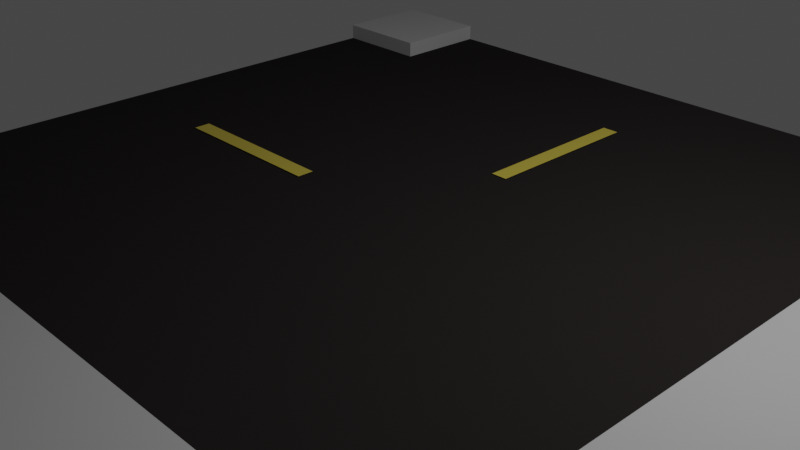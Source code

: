 # Source: RT10m.blend  (saved by Blender 2.80.57; exported with 4.5.12 LTS)
import bpy
from mathutils import Matrix  # noqa: F401  (used for matrix-valued properties, if any)

bpy.ops.wm.read_factory_settings(use_empty=True)
scene = bpy.context.scene
scene.name = 'Scene'

# ---- collections
col_collection = bpy.data.collections.new('Collection'); scene.collection.children.link(col_collection)

# ---- materials (node trees are filled in below, after node groups)
mat_concrete = bpy.data.materials.new('Concrete')
mat_concrete.alpha_threshold = 0.0
mat_concrete.use_transparent_shadow = False
mat_concrete.roughness = 0.5
mat_concrete.line_color = (0.0, 0.0, 0.0, 1.0)
mat_roadline = bpy.data.materials.new('RoadLine')
mat_roadline.use_transparent_shadow = False
mat_roadline.roughness = 0.25
mat_road = bpy.data.materials.new('Road')
mat_road.use_transparent_shadow = False
mat_road.roughness = 0.25

# ---- material node trees
mat_concrete.use_nodes = True; mat_concrete.node_tree.nodes.clear()
_N = mat_concrete.node_tree.nodes; _L = mat_concrete.node_tree.links
n0 = _N.new('ShaderNodeOutputMaterial'); n0.name = 'Material Output'; n0.location = (300, 300)
n1 = _N.new('ShaderNodeBsdfPrincipled'); n1.name = 'Principled BSDF'; n1.location = (10, 300)
n1.distribution = 'GGX'
n1.subsurface_method = 'BURLEY'
n1.inputs[0].default_value = (0.3672, 0.3672, 0.3672, 1.0)
n1.inputs[2].default_value = 0.8333
n1.inputs[3].default_value = 1.45
n1.inputs[13].default_value = 0.0
_L.new(n1.outputs[0], n0.inputs[0])
n0.is_active_output = True
mat_roadline.use_nodes = True; mat_roadline.node_tree.nodes.clear()
_N = mat_roadline.node_tree.nodes; _L = mat_roadline.node_tree.links
n0 = _N.new('ShaderNodeOutputMaterial'); n0.name = 'Material Output'; n0.location = (300, 300)
n1 = _N.new('ShaderNodeBsdfPrincipled'); n1.name = 'Principled BSDF'; n1.location = (10, 300)
n1.distribution = 'GGX'
n1.subsurface_method = 'BURLEY'
n1.inputs[0].default_value = (0.4575, 0.3683, 0.04802, 1.0)
n1.inputs[3].default_value = 1.45
_L.new(n1.outputs[0], n0.inputs[0])
n0.is_active_output = True
mat_road.use_nodes = True; mat_road.node_tree.nodes.clear()
_N = mat_road.node_tree.nodes; _L = mat_road.node_tree.links
n0 = _N.new('ShaderNodeOutputMaterial'); n0.name = 'Material Output'; n0.location = (300, 300)
n1 = _N.new('ShaderNodeBsdfPrincipled'); n1.name = 'Principled BSDF'; n1.location = (10, 300)
n1.distribution = 'GGX'
n1.subsurface_method = 'BURLEY'
n1.inputs[0].default_value = (0.01885, 0.01628, 0.01589, 1.0)
n1.inputs[2].default_value = 0.8917
n1.inputs[3].default_value = 1.45
n1.inputs[13].default_value = 0.0
_L.new(n1.outputs[0], n0.inputs[0])
n0.is_active_output = True

# ---- world
world_world = bpy.data.worlds.new('World'); scene.world = world_world
world_world.use_nodes = True; world_world.node_tree.nodes.clear()
_N = world_world.node_tree.nodes; _L = world_world.node_tree.links
n0 = _N.new('ShaderNodeOutputWorld'); n0.name = 'World Output'; n0.location = (300, 300)
n1 = _N.new('ShaderNodeBackground'); n1.name = 'Background'; n1.location = (10, 300)
n1.inputs[0].default_value = (0.05088, 0.05088, 0.05088, 1.0)
_L.new(n1.outputs[0], n0.inputs[0])
n0.is_active_output = True
world_world.color = (0.05088, 0.05088, 0.05088)
world_world.use_sun_shadow = False
world_world.sun_shadow_jitter_overblur = 0.0

# ---- cameras
cam_camera = bpy.data.cameras.new('Camera')
cam_camera.clip_end = 100.0
cam_camera.ortho_scale = 7.314
cam_camera.dof.focus_distance = 0.0
cam_camera.dof.aperture_fstop = 128.0

# ---- lights
light_light = bpy.data.lights.new('Light', 'POINT')
light_light.transmission_factor = 0.0
light_light.cutoff_distance = 30.0
light_light.energy = 1000.0
light_light.shadow_buffer_clip_start = 1.001
light_light.shadow_soft_size = 0.1
light_light.shadow_maximum_resolution = 0.006
light_light.use_absolute_resolution = True

# ---- meshes
me_roadend = bpy.data.meshes.new('RoadEnd')
me_roadend.from_pydata([(3.75, 5.0, 0.0), (3.75, 5.0, 0.2), (3.75, -3.75, 0.0), (3.75, 5.0, -0.3), (-5.0, 5.0, 0.0), (3.75, -5.0, 0.2), (-5.0, -3.75, 0.0), (3.75, -5.0, -0.3), (5.0, -5.0, -0.3), (5.0, -5.0, 0.2), (5.0, 5.0, -0.3), (5.0, 5.0, 0.2), (-5.0, 5.0, 0.2), (-5.0, 3.75, 0.2), (-5.0, 3.75, -0.3), (-3.75, 3.75, -0.3), (-3.75, 3.75, 0.2), (-3.75, 5.0, -0.3), (-3.75, 5.0, 0.2), (-0.1, 1.5, 0.01403), (0.1, 1.5, 0.01403), (-0.1, 3.5, 0.01403), (0.1, 3.5, 0.01403), (-5.0, -5.0, 0.2), (-5.0, -5.0, -0.3), (-5.0, -3.75, -0.3), (-5.0, -3.75, 0.2), (3.75, -5.0, -0.3), (3.75, -5.0, 0.2), (3.75, -3.75, 0.2), (3.75, -3.75, -0.3), (-1.5, -0.1, 0.01403), (-1.5, 0.1, 0.01403), (-3.5, -0.1, 0.01403), (-3.5, 0.1, 0.01403)], [], [(0, 4, 6, 2), (7, 5, 1, 3), (10, 11, 9, 8), (8, 9, 5, 7), (11, 1, 5, 9), (17, 18, 16, 15), (15, 16, 13, 14), (18, 12, 13, 16), (19, 20, 22, 21), (25, 26, 29, 30), (24, 25, 30, 27), (23, 24, 27, 28), (26, 23, 28, 29), (31, 32, 34, 33)])
me_roadend.polygons.foreach_set('material_index', [2, 0, 0, 0, 0, 0, 0, 0, 1, 0, 0, 0, 0, 1])
_uv = me_roadend.uv_layers.new(name='UVMap')
_uv.uv.foreach_set('vector', [0.375, 0.0, 0.625, 0.0, 0.625, 0.25, 0.375, 0.25, 0.375, 0.25, 0.625, 0.25, 0.625, 0.5, 0.375, 0.5, 0.375, 0.75, 0.625, 0.75, 0.625, 1.0, 0.375, 1.0, 0.125, 0.5, 0.375, 0.5, 0.375, 0.75, 0.125, 0.75, 0.625, 0.5, 0.875, 0.5, 0.875, 0.75, 0.625, 0.75, 0.375, 0.75, 0.625, 0.75, 0.625, 1.0, 0.375, 1.0, 0.125, 0.5, 0.375, 0.5, 0.375, 0.75, 0.125, 0.75, 0.625, 0.5, 0.875, 0.5, 0.875, 0.75, 0.625, 0.75, 0.0, 0.0, 1.0, 0.0, 1.0, 1.0, 0.0, 1.0, 0.125, 0.5, 0.375, 0.5, 0.375, 0.5, 0.125, 0.5, 0.125, 0.75, 0.125, 0.5, 0.125, 0.5, 0.125, 0.75, 0.375, 0.75, 0.125, 0.75, 0.125, 0.75, 0.375, 0.75, 0.375, 0.5, 0.375, 0.75, 0.375, 0.75, 0.375, 0.5, 0.0, 0.0, 1.0, 0.0, 1.0, 1.0, 0.0, 1.0])
me_roadend.materials.append(mat_concrete)
me_roadend.materials.append(mat_roadline)
me_roadend.materials.append(mat_road)
me_roadend.use_remesh_preserve_volume = False
me_roadend.use_remesh_preserve_attributes = False
me_roadend.use_mirror_vertex_groups = False
me_roadend.update()

# ---- objects
ob_road_end = bpy.data.objects.new('Road End', me_roadend)
ob_light = bpy.data.objects.new('Light', light_light)
ob_camera = bpy.data.objects.new('Camera', cam_camera)

# ---- transforms, parenting, visibility, modifiers, constraints
ob_road_end.location = (0.0, 0.0, 0.0)
ob_road_end.lock_rotations_4d = False
ob_road_end.empty_display_type = 'ARROWS'
ob_road_end.lineart.crease_threshold = 0.0
ob_light.location = (4.076, 1.005, 5.904)
ob_light.rotation_euler = (0.6503, 0.05522, 1.866)
ob_light.lock_rotations_4d = False
ob_light.empty_display_type = 'ARROWS'
ob_light.color = (0.0, 0.0, 0.0, 0.0)
ob_light.lineart.crease_threshold = 0.0
ob_camera.location = (7.359, -6.926, 4.958)
ob_camera.rotation_euler = (1.109, 0.0, 0.8149)
ob_camera.lock_rotations_4d = False
ob_camera.empty_display_type = 'ARROWS'
ob_camera.color = (0.0, 0.0, 0.0, 0.0)
ob_camera.display_type = 'WIRE'
ob_camera.lineart.crease_threshold = 0.0

# ---- collection membership
col_collection.objects.link(ob_road_end)
col_collection.objects.link(ob_light)
col_collection.objects.link(ob_camera)

# ---- scene / render settings (as saved in the file)
scene.camera = ob_camera
scene.frame_start = 1; scene.frame_end = 250; scene.frame_set(1)
scene.render.engine = 'BLENDER_EEVEE_NEXT'
scene.cycles.use_denoising = False
scene.cycles.samples = 128
scene.cycles.sampling_pattern = 'TABULATED_SOBOL'
scene.cycles.use_adaptive_sampling = False
scene.cycles.use_light_tree = False
scene.view_settings.view_transform = 'Filmic'
bpy.context.view_layer.update()
